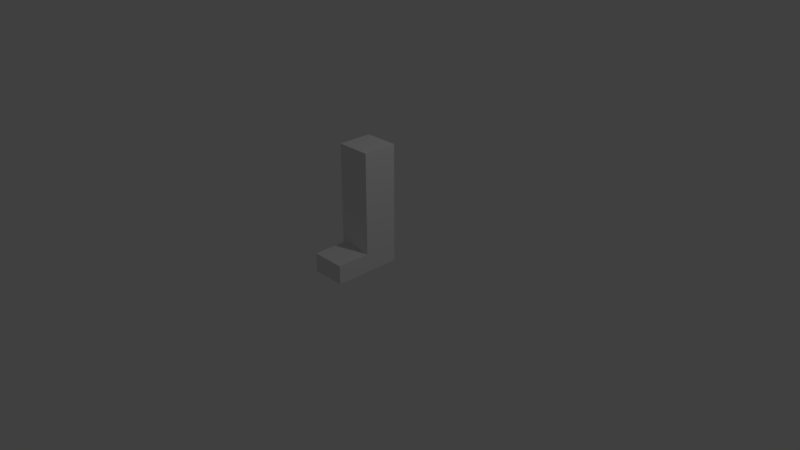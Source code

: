 # Source: animal_leg.blend  (saved by Blender 2.78.0; exported with 4.5.12 LTS)
import bpy
from mathutils import Matrix  # noqa: F401  (used for matrix-valued properties, if any)

bpy.ops.wm.read_factory_settings(use_empty=True)
scene = bpy.context.scene
scene.name = 'Scene'

# ---- collections
col_collection_1 = bpy.data.collections.new('Collection 1'); scene.collection.children.link(col_collection_1)

# ---- materials (node trees are filled in below, after node groups)
mat_material = bpy.data.materials.new('Material')
mat_material.alpha_threshold = 0.0
mat_material.use_transparent_shadow = False
mat_material.roughness = 0.5
mat_material.line_color = (0.0, 0.0, 0.0, 1.0)

# ---- material node trees

# ---- world
world_world = bpy.data.worlds.new('World'); scene.world = world_world
world_world.color = (0.05088, 0.05088, 0.05088)
world_world.use_sun_shadow = False
world_world.sun_shadow_jitter_overblur = 0.0
world_world.cycles.sampling_method = 'MANUAL'

# ---- cameras
cam_camera = bpy.data.cameras.new('Camera')
cam_camera.clip_end = 100.0
cam_camera.lens = 35.0
cam_camera.sensor_width = 32.0
cam_camera.sensor_height = 18.0
cam_camera.ortho_scale = 7.314
cam_camera.dof.focus_distance = 0.0
cam_camera.dof.aperture_fstop = 128.0

# ---- lights
light_lamp = bpy.data.lights.new('Lamp', 'POINT')
light_lamp.transmission_factor = 0.0
light_lamp.cutoff_distance = 30.0
light_lamp.energy = 100.0
light_lamp.shadow_buffer_clip_start = 1.001
light_lamp.shadow_soft_size = 0.1
light_lamp.shadow_maximum_resolution = 0.006
light_lamp.use_absolute_resolution = True

# ---- meshes
me_cube = bpy.data.meshes.new('Cube')
me_cube.from_pydata([(0.6756, 0.6756, -4.453), (0.6756, -0.6756, -4.453), (-0.6756, -0.6756, -4.453), (-0.6756, 0.6756, -4.453), (0.6756, 0.6756, 0.2508), (0.6756, -0.6756, 0.2508), (-0.6756, -0.6756, 0.2508), (-0.6756, 0.6756, 0.2508), (-0.6756, 0.6756, -0.4867), (0.6756, 0.6756, -0.4912), (0.6756, 1.993, -0.4912), (0.6756, 1.993, 0.2508), (-0.6756, 1.993, -0.4867), (-0.6756, 1.993, 0.2508)], [], [(0, 1, 2, 3), (4, 7, 6, 5), (0, 9, 4, 5, 1), (1, 5, 6, 2), (2, 6, 7, 8, 3), (4, 9, 10, 11), (8, 9, 0, 3), (11, 10, 12, 13), (7, 4, 11, 13), (8, 7, 13, 12), (9, 8, 12, 10)])
me_cube.materials.append(mat_material)
me_cube.use_remesh_preserve_volume = False
me_cube.use_remesh_preserve_attributes = False
me_cube.use_mirror_vertex_groups = False
me_cube.update()

# ---- objects
ob_cube = bpy.data.objects.new('Cube', me_cube)
ob_lamp = bpy.data.objects.new('Lamp', light_lamp)
ob_camera = bpy.data.objects.new('Camera', cam_camera)

# ---- transforms, parenting, visibility, modifiers, constraints
ob_cube.location = (0.0, 0.0, 0.0)
ob_cube.scale = (-0.3392, -0.3392, -0.3392)
ob_cube.lock_rotations_4d = False
ob_cube.empty_display_type = 'ARROWS'
ob_cube.lineart.crease_threshold = 0.0
ob_lamp.location = (4.076, 1.005, 5.904)
ob_lamp.rotation_euler = (0.6503, 0.05522, 1.866)
ob_lamp.lock_rotations_4d = False
ob_lamp.empty_display_type = 'ARROWS'
ob_lamp.color = (0.0, 0.0, 0.0, 0.0)
ob_lamp.lineart.crease_threshold = 0.0
ob_camera.location = (7.481, -6.508, 5.344)
ob_camera.rotation_euler = (1.109, 0.0, 0.8149)
ob_camera.lock_rotations_4d = False
ob_camera.empty_display_type = 'ARROWS'
ob_camera.color = (0.0, 0.0, 0.0, 0.0)
ob_camera.display_type = 'WIRE'
ob_camera.lineart.crease_threshold = 0.0

# ---- collection membership
col_collection_1.objects.link(ob_cube)
col_collection_1.objects.link(ob_lamp)
col_collection_1.objects.link(ob_camera)

# ---- scene / render settings (as saved in the file)
scene.camera = ob_camera
scene.frame_start = 1; scene.frame_end = 250; scene.frame_set(1)
scene.render.engine = 'BLENDER_EEVEE_NEXT'
scene.render.resolution_percentage = 50
scene.render.dither_intensity = 0.0
scene.cycles.use_denoising = False
scene.cycles.samples = 128
scene.cycles.sampling_pattern = 'TABULATED_SOBOL'
scene.cycles.light_sampling_threshold = 0.0
scene.cycles.use_adaptive_sampling = False
scene.cycles.use_light_tree = False
scene.cycles.blur_glossy = 0.0
scene.cycles.sample_clamp_indirect = 0.0
scene.view_settings.view_transform = 'Standard'
bpy.context.view_layer.update()
